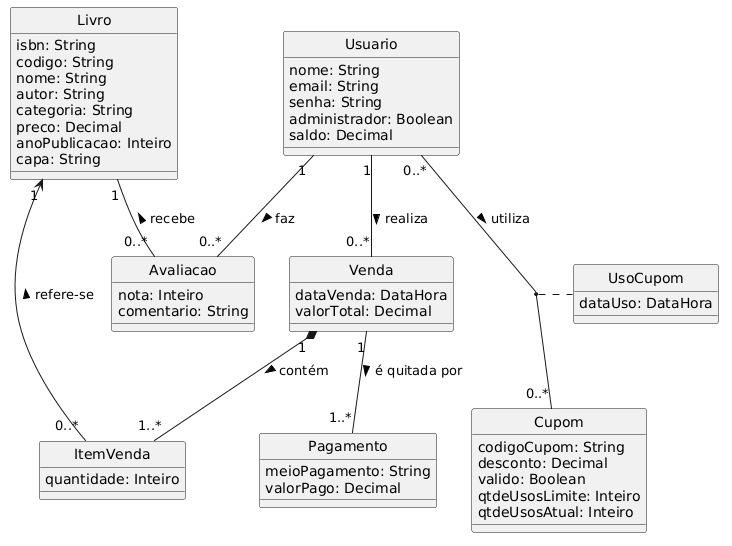

The diagram above was rendered by PlantUML. Its source (embedded in the PNG):
@startuml
skinparam style strictuml
skinparam classAttributeIconSize 0
skinparam monochrome true
skinparam shadowing false



class Usuario {
  nome: String
  email: String
  senha: String
  administrador: Boolean
  saldo: Decimal
}

class Livro {
  isbn: String
  codigo: String
  nome: String
  autor: String
  categoria: String
  preco: Decimal
  anoPublicacao: Inteiro
  capa: String
}

class Venda {
  dataVenda: DataHora
  valorTotal: Decimal
}

class ItemVenda {
  quantidade: Inteiro
}

class Cupom {
  codigoCupom: String
  desconto: Decimal
  valido: Boolean
  qtdeUsosLimite: Inteiro
  qtdeUsosAtual: Inteiro
}

class UsoCupom {
  dataUso: DataHora
}

class Avaliacao {
  nota: Inteiro
  comentario: String
}

class Pagamento {
  meioPagamento: String
  valorPago: Decimal
}

' Associações principais
Usuario "1" -- "0..*" Venda : realiza >
Venda "1" *-- "1..*" ItemVenda : contém >
Livro "1" <-- "0..*" ItemVenda : refere-se <

' Classe de Associação entre Usuario e Cupom
Usuario "0..*" -- "0..*" Cupom : utiliza >
(Usuario, Cupom) .. UsoCupom

' Conceitos extraídos dos Casos de Uso (UC1, UC2, UC3, UC7)
Usuario "1" -- "0..*" Avaliacao : faz >
Livro "1" -- "0..*" Avaliacao : recebe <
Venda "1" -- "1..*" Pagamento : é quitada por >
@enduml